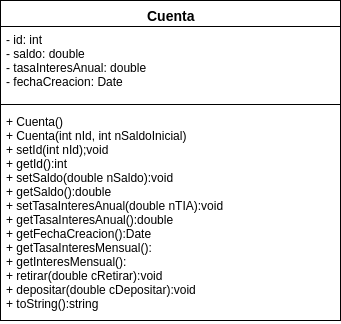

The diagram above was exported from draw.io. Its source (the exported page's mxGraphModel, read from the mxfile embedded in the PNG):
<mxGraphModel dx="466" dy="765" grid="1" gridSize="10" guides="1" tooltips="1" connect="1" arrows="1" fold="1" page="1" pageScale="1" pageWidth="826" pageHeight="1169" background="#ffffff" math="0" shadow="0">
  <root>
    <mxCell id="0" />
    <mxCell id="1" parent="0" />
    <mxCell id="2" value="Cuenta" style="swimlane;html=1;fontStyle=1;align=center;verticalAlign=top;childLayout=stackLayout;horizontal=1;startSize=26;horizontalStack=0;resizeParent=1;resizeLast=0;collapsible=1;marginBottom=0;swimlaneFillColor=#ffffff;labelBackgroundColor=#ffffff;strokeWidth=1;fontFamily=Helvetica;fontSize=14;" vertex="1" parent="1">
      <mxGeometry x="80" y="80" width="340" height="320" as="geometry" />
    </mxCell>
    <mxCell id="3" value="- id: int&lt;div&gt;- saldo: double&lt;/div&gt;&lt;div&gt;- tasaInteresAnual: double&lt;/div&gt;&lt;div&gt;- fechaCreacion: Date&lt;/div&gt;" style="text;html=1;strokeColor=none;fillColor=none;align=left;verticalAlign=top;spacingLeft=4;spacingRight=4;whiteSpace=wrap;overflow=hidden;rotatable=0;points=[[0,0.5],[1,0.5]];portConstraint=eastwest;" vertex="1" parent="2">
      <mxGeometry y="26" width="340" height="74" as="geometry" />
    </mxCell>
    <mxCell id="4" value="" style="line;html=1;strokeWidth=1;fillColor=none;align=left;verticalAlign=middle;spacingTop=-1;spacingLeft=3;spacingRight=3;rotatable=0;labelPosition=right;points=[];portConstraint=eastwest;" vertex="1" parent="2">
      <mxGeometry y="100" width="340" height="8" as="geometry" />
    </mxCell>
    <mxCell id="5" value="+ Cuenta()&lt;div&gt;+ Cuenta(int nId, int nSaldoInicial)&lt;/div&gt;&lt;div&gt;+ setId(int nId);void&lt;/div&gt;&lt;div&gt;+ getId():int&lt;/div&gt;&lt;div&gt;+ setSaldo(double nSaldo):void&lt;/div&gt;&lt;div&gt;+ getSaldo():double&lt;/div&gt;&lt;div&gt;+ setTasaInteresAnual(double nTIA):void&lt;/div&gt;&lt;div&gt;+ getTasaInteresAnual():double&lt;/div&gt;&lt;div&gt;+ getFechaCreacion():Date&lt;/div&gt;&lt;div&gt;+ getTasaInteresMensual():&lt;/div&gt;&lt;div&gt;+ getInteresMensual():&lt;/div&gt;&lt;div&gt;+ retirar(double cRetirar):void&lt;/div&gt;&lt;div&gt;+ depositar(double cDepositar):void&lt;/div&gt;&lt;div&gt;+ toString():string&lt;/div&gt;" style="text;html=1;strokeColor=none;fillColor=none;align=left;verticalAlign=top;spacingLeft=4;spacingRight=4;whiteSpace=wrap;overflow=hidden;rotatable=0;points=[[0,0.5],[1,0.5]];portConstraint=eastwest;" vertex="1" parent="2">
      <mxGeometry y="108" width="340" height="212" as="geometry" />
    </mxCell>
  </root>
</mxGraphModel>